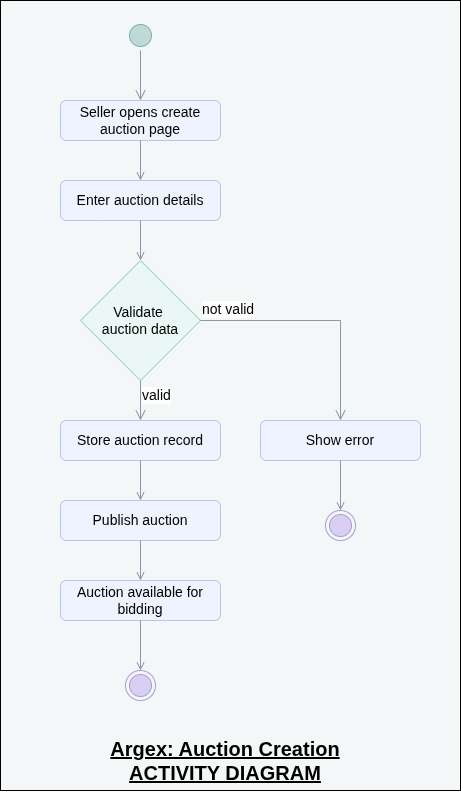

The diagram above was exported from draw.io. Its source (the exported page's mxGraphModel, read from the mxfile embedded in the PNG):
<mxGraphModel dx="710" dy="996" grid="1" gridSize="10" guides="1" tooltips="1" connect="1" arrows="1" fold="1" page="1" pageScale="1" pageWidth="827" pageHeight="1169" math="0" shadow="0">
  <root>
    <mxCell id="0" />
    <mxCell id="1" parent="0" />
    <mxCell id="bDikpWej0q6T5hQop6R--7" parent="1" style="rounded=0;whiteSpace=wrap;html=1;fontSize=14;fillColor=#F4F7F8;" value="" vertex="1">
      <mxGeometry height="790" width="460" x="60" y="20" as="geometry" />
    </mxCell>
    <mxCell id="A_3tquYdEkLHkAcUoLSV-1" parent="1" style="ellipse;html=1;shape=endState;fillColor=#D9CFF3;strokeColor=#A89BD6;fontSize=14;" value="" vertex="1">
      <mxGeometry height="30" width="30" x="185" y="690" as="geometry" />
    </mxCell>
    <mxCell id="A_3tquYdEkLHkAcUoLSV-5" parent="1" style="ellipse;html=1;shape=startState;fillColor=#BFDAD6;strokeColor=#7FAFA8;fontSize=14;" value="" vertex="1">
      <mxGeometry height="30" width="30" x="185" y="40" as="geometry" />
    </mxCell>
    <mxCell id="A_3tquYdEkLHkAcUoLSV-6" edge="1" parent="1" source="A_3tquYdEkLHkAcUoLSV-5" style="edgeStyle=orthogonalEdgeStyle;html=1;verticalAlign=bottom;endArrow=open;endSize=8;strokeColor=#8A97A6;rounded=0;entryX=0.5;entryY=0;entryDx=0;entryDy=0;fontSize=14;" target="A_3tquYdEkLHkAcUoLSV-10" value="">
      <mxGeometry relative="1" as="geometry">
        <mxPoint x="165" y="120" as="targetPoint" />
      </mxGeometry>
    </mxCell>
    <mxCell id="A_3tquYdEkLHkAcUoLSV-7" parent="1" style="rhombus;whiteSpace=wrap;html=1;fontColor=#000000;fillColor=#EAF7F5;strokeColor=#A8D5CF;fontSize=14;" value="Validate&amp;nbsp;&lt;div&gt;auction data&lt;/div&gt;" vertex="1">
      <mxGeometry height="120" width="120" x="140" y="280" as="geometry" />
    </mxCell>
    <mxCell id="A_3tquYdEkLHkAcUoLSV-8" edge="1" parent="1" source="A_3tquYdEkLHkAcUoLSV-7" style="edgeStyle=orthogonalEdgeStyle;html=1;align=left;verticalAlign=bottom;endArrow=open;endSize=8;strokeColor=#8A97A6;rounded=0;entryX=0.5;entryY=0;entryDx=0;entryDy=0;fontSize=14;" target="A_3tquYdEkLHkAcUoLSV-12" value="not valid">
      <mxGeometry relative="1" x="-1" as="geometry">
        <mxPoint x="330" y="390" as="targetPoint" />
      </mxGeometry>
    </mxCell>
    <mxCell id="A_3tquYdEkLHkAcUoLSV-9" edge="1" parent="1" source="A_3tquYdEkLHkAcUoLSV-7" style="html=1;align=left;verticalAlign=top;endArrow=open;endSize=8;strokeColor=#8A97A6;rounded=0;entryX=0.5;entryY=0;entryDx=0;entryDy=0;fontSize=14;" target="A_3tquYdEkLHkAcUoLSV-14" value="valid">
      <mxGeometry relative="1" x="-1" as="geometry">
        <mxPoint x="190" y="470" as="targetPoint" />
      </mxGeometry>
    </mxCell>
    <mxCell id="A_3tquYdEkLHkAcUoLSV-10" parent="1" style="rounded=1;whiteSpace=wrap;html=1;fontSize=14;fillColor=#EEF3FF;strokeColor=#B6C6EA;" value="Seller opens create auction page" vertex="1">
      <mxGeometry height="40" width="160" x="120" y="120" as="geometry" />
    </mxCell>
    <mxCell id="A_3tquYdEkLHkAcUoLSV-11" parent="1" style="rounded=1;whiteSpace=wrap;html=1;fontSize=14;fillColor=#EEF3FF;strokeColor=#B6C6EA;" value="Enter auction details" vertex="1">
      <mxGeometry height="40" width="160" x="120" y="200" as="geometry" />
    </mxCell>
    <mxCell id="A_3tquYdEkLHkAcUoLSV-12" parent="1" style="rounded=1;whiteSpace=wrap;html=1;fontSize=14;fillColor=#EEF3FF;strokeColor=#B6C6EA;" value="Show error" vertex="1">
      <mxGeometry height="40" width="160" x="320" y="440" as="geometry" />
    </mxCell>
    <mxCell id="A_3tquYdEkLHkAcUoLSV-13" parent="1" style="ellipse;html=1;shape=endState;fillColor=#D9CFF3;strokeColor=#A89BD6;fontSize=14;" value="" vertex="1">
      <mxGeometry height="30" width="30" x="385" y="530" as="geometry" />
    </mxCell>
    <mxCell id="A_3tquYdEkLHkAcUoLSV-14" parent="1" style="rounded=1;whiteSpace=wrap;html=1;fontSize=14;fillColor=#EEF3FF;strokeColor=#B6C6EA;" value="Store auction record" vertex="1">
      <mxGeometry height="40" width="160" x="120" y="440" as="geometry" />
    </mxCell>
    <mxCell id="A_3tquYdEkLHkAcUoLSV-15" parent="1" style="rounded=1;whiteSpace=wrap;html=1;fontSize=14;fillColor=#EEF3FF;strokeColor=#B6C6EA;" value="Publish auction" vertex="1">
      <mxGeometry height="40" width="160" x="120" y="520" as="geometry" />
    </mxCell>
    <mxCell id="A_3tquYdEkLHkAcUoLSV-16" parent="1" style="rounded=1;whiteSpace=wrap;html=1;fontSize=14;fillColor=#EEF3FF;strokeColor=#B6C6EA;" value="Auction available for bidding" vertex="1">
      <mxGeometry height="40" width="160" x="120" y="600" as="geometry" />
    </mxCell>
    <mxCell id="A_3tquYdEkLHkAcUoLSV-17" parent="1" style="text;whiteSpace=wrap;html=1;align=center;fontStyle=5;fontSize=20;" value="Argex: Auction Creation&lt;div&gt;ACTIVITY DIAGRAM&lt;/div&gt;" vertex="1">
      <mxGeometry height="40" width="340" x="115" y="750" as="geometry" />
    </mxCell>
    <mxCell id="bDikpWej0q6T5hQop6R--1" edge="1" parent="1" source="A_3tquYdEkLHkAcUoLSV-10" style="endArrow=open;html=1;rounded=0;endFill=0;entryX=0.5;entryY=0;entryDx=0;entryDy=0;exitX=0.5;exitY=1;exitDx=0;exitDy=0;fontSize=14;strokeColor=#8A97A6;" target="A_3tquYdEkLHkAcUoLSV-11" value="">
      <mxGeometry height="50" relative="1" width="50" as="geometry">
        <mxPoint x="230" y="470" as="sourcePoint" />
        <mxPoint x="280" y="420" as="targetPoint" />
      </mxGeometry>
    </mxCell>
    <mxCell id="bDikpWej0q6T5hQop6R--2" edge="1" parent="1" source="A_3tquYdEkLHkAcUoLSV-11" style="endArrow=open;html=1;rounded=0;endFill=0;entryX=0.5;entryY=0;entryDx=0;entryDy=0;exitX=0.5;exitY=1;exitDx=0;exitDy=0;fontSize=14;strokeColor=#8A97A6;" target="A_3tquYdEkLHkAcUoLSV-7" value="">
      <mxGeometry height="50" relative="1" width="50" as="geometry">
        <mxPoint x="240" y="480" as="sourcePoint" />
        <mxPoint x="290" y="430" as="targetPoint" />
      </mxGeometry>
    </mxCell>
    <mxCell id="bDikpWej0q6T5hQop6R--3" edge="1" parent="1" source="A_3tquYdEkLHkAcUoLSV-14" style="endArrow=open;html=1;rounded=0;endFill=0;entryX=0.5;entryY=0;entryDx=0;entryDy=0;exitX=0.5;exitY=1;exitDx=0;exitDy=0;fontSize=14;strokeColor=#8A97A6;" target="A_3tquYdEkLHkAcUoLSV-15" value="">
      <mxGeometry height="50" relative="1" width="50" as="geometry">
        <mxPoint x="250" y="490" as="sourcePoint" />
        <mxPoint x="300" y="440" as="targetPoint" />
      </mxGeometry>
    </mxCell>
    <mxCell id="bDikpWej0q6T5hQop6R--4" edge="1" parent="1" source="A_3tquYdEkLHkAcUoLSV-15" style="endArrow=open;html=1;rounded=0;endFill=0;entryX=0.5;entryY=0;entryDx=0;entryDy=0;exitX=0.5;exitY=1;exitDx=0;exitDy=0;fontSize=14;strokeColor=#8A97A6;" target="A_3tquYdEkLHkAcUoLSV-16" value="">
      <mxGeometry height="50" relative="1" width="50" as="geometry">
        <mxPoint x="260" y="500" as="sourcePoint" />
        <mxPoint x="310" y="450" as="targetPoint" />
      </mxGeometry>
    </mxCell>
    <mxCell id="bDikpWej0q6T5hQop6R--5" edge="1" parent="1" source="A_3tquYdEkLHkAcUoLSV-16" style="endArrow=open;html=1;rounded=0;endFill=0;entryX=0.5;entryY=0;entryDx=0;entryDy=0;exitX=0.5;exitY=1;exitDx=0;exitDy=0;fontSize=14;strokeColor=#8A97A6;" target="A_3tquYdEkLHkAcUoLSV-1" value="">
      <mxGeometry height="50" relative="1" width="50" as="geometry">
        <mxPoint x="270" y="510" as="sourcePoint" />
        <mxPoint x="320" y="460" as="targetPoint" />
      </mxGeometry>
    </mxCell>
    <mxCell id="bDikpWej0q6T5hQop6R--6" edge="1" parent="1" source="A_3tquYdEkLHkAcUoLSV-12" style="endArrow=open;html=1;rounded=0;endFill=0;entryX=0.5;entryY=0;entryDx=0;entryDy=0;exitX=0.5;exitY=1;exitDx=0;exitDy=0;fontSize=14;strokeColor=#8A97A6;" target="A_3tquYdEkLHkAcUoLSV-13" value="">
      <mxGeometry height="50" relative="1" width="50" as="geometry">
        <mxPoint x="280" y="520" as="sourcePoint" />
        <mxPoint x="330" y="470" as="targetPoint" />
      </mxGeometry>
    </mxCell>
  </root>
</mxGraphModel>